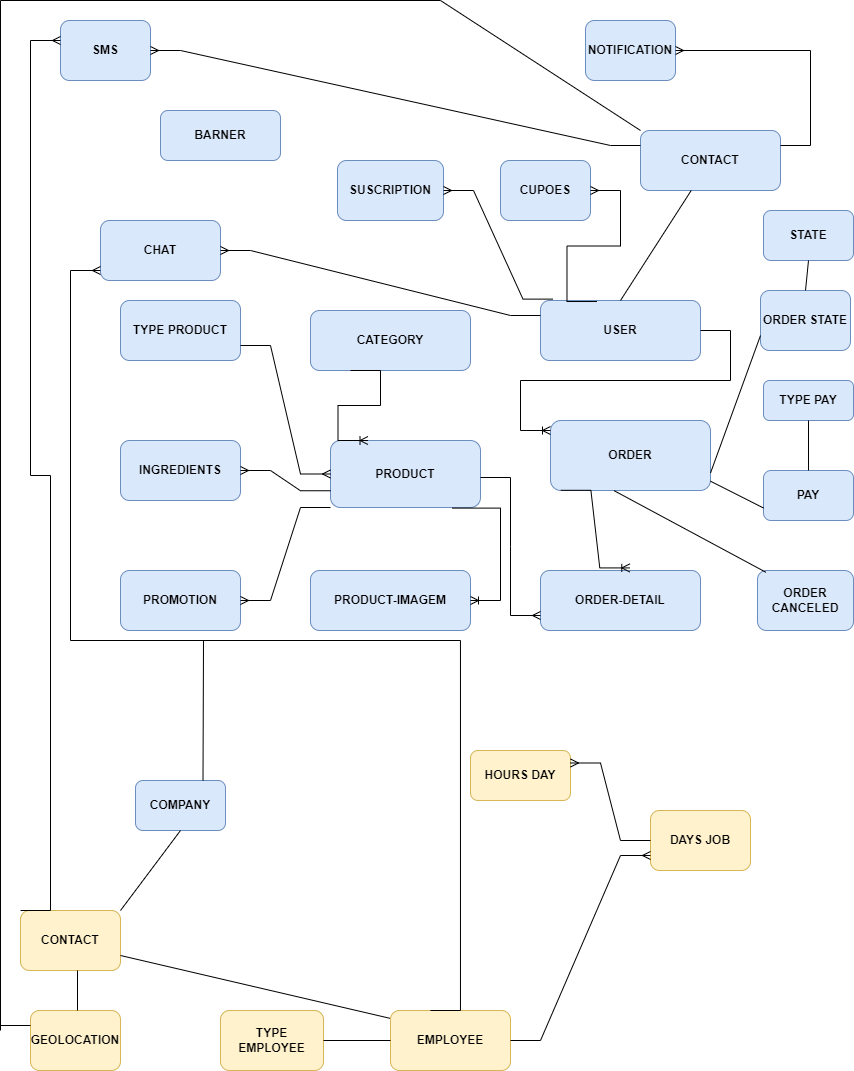

The diagram above was exported from draw.io. Its source (the exported page's mxGraphModel, read from the mxfile embedded in the PNG):
<mxGraphModel dx="1825" dy="572" grid="1" gridSize="10" guides="1" tooltips="1" connect="1" arrows="1" fold="1" page="1" pageScale="1" pageWidth="827" pageHeight="1169" math="0" shadow="0">
  <root>
    <mxCell id="0" />
    <mxCell id="1" parent="0" />
    <mxCell id="EEb_CR06a5v0OZe1R8gN-1" value="PRODUCT" style="rounded=1;whiteSpace=wrap;html=1;fillColor=#dae8fc;strokeColor=#6c8ebf;labelBorderColor=none;fontStyle=1;" vertex="1" parent="1">
      <mxGeometry x="235" y="450" width="150" height="67" as="geometry" />
    </mxCell>
    <mxCell id="EEb_CR06a5v0OZe1R8gN-4" value="&lt;b&gt;CATEGORY&lt;/b&gt;" style="rounded=1;whiteSpace=wrap;html=1;labelBorderColor=none;fillColor=#dae8fc;strokeColor=#6c8ebf;" vertex="1" parent="1">
      <mxGeometry x="215" y="320" width="160" height="60" as="geometry" />
    </mxCell>
    <mxCell id="EEb_CR06a5v0OZe1R8gN-5" value="PRODUCT-IMAGEM" style="rounded=1;whiteSpace=wrap;html=1;labelBackgroundColor=none;labelBorderColor=none;fillColor=#dae8fc;strokeColor=#6c8ebf;fontStyle=1" vertex="1" parent="1">
      <mxGeometry x="215" y="580" width="160" height="60" as="geometry" />
    </mxCell>
    <mxCell id="EEb_CR06a5v0OZe1R8gN-6" value="USER" style="rounded=1;whiteSpace=wrap;html=1;labelBackgroundColor=none;labelBorderColor=none;fillColor=#dae8fc;strokeColor=#6c8ebf;fontStyle=1" vertex="1" parent="1">
      <mxGeometry x="445" y="310" width="160" height="60" as="geometry" />
    </mxCell>
    <mxCell id="EEb_CR06a5v0OZe1R8gN-7" value="&lt;b&gt;ORDER&lt;/b&gt;" style="rounded=1;whiteSpace=wrap;html=1;labelBackgroundColor=none;labelBorderColor=none;fillColor=#dae8fc;strokeColor=#6c8ebf;" vertex="1" parent="1">
      <mxGeometry x="455" y="430" width="160" height="70" as="geometry" />
    </mxCell>
    <mxCell id="EEb_CR06a5v0OZe1R8gN-8" value="ORDER-DETAIL" style="rounded=1;whiteSpace=wrap;html=1;labelBackgroundColor=none;labelBorderColor=none;fillColor=#dae8fc;strokeColor=#6c8ebf;fontStyle=1" vertex="1" parent="1">
      <mxGeometry x="445" y="580" width="160" height="60" as="geometry" />
    </mxCell>
    <mxCell id="EEb_CR06a5v0OZe1R8gN-9" value="CONTACT" style="rounded=1;whiteSpace=wrap;html=1;labelBackgroundColor=none;labelBorderColor=none;fillColor=#dae8fc;strokeColor=#6c8ebf;fontStyle=1" vertex="1" parent="1">
      <mxGeometry x="545" y="140" width="140" height="60" as="geometry" />
    </mxCell>
    <mxCell id="EEb_CR06a5v0OZe1R8gN-10" value="" style="edgeStyle=entityRelationEdgeStyle;fontSize=12;html=1;endArrow=ERmany;rounded=0;fontColor=#000000;entryX=0;entryY=0.75;entryDx=0;entryDy=0;" edge="1" parent="1" target="EEb_CR06a5v0OZe1R8gN-8">
      <mxGeometry width="100" height="100" relative="1" as="geometry">
        <mxPoint x="385" y="487" as="sourcePoint" />
        <mxPoint x="435" y="610" as="targetPoint" />
      </mxGeometry>
    </mxCell>
    <mxCell id="EEb_CR06a5v0OZe1R8gN-12" value="" style="edgeStyle=entityRelationEdgeStyle;fontSize=12;html=1;endArrow=ERoneToMany;rounded=0;fontColor=#000000;entryX=0.558;entryY=-0.043;entryDx=0;entryDy=0;exitX=0.065;exitY=0.997;exitDx=0;exitDy=0;entryPerimeter=0;exitPerimeter=0;" edge="1" parent="1" source="EEb_CR06a5v0OZe1R8gN-7" target="EEb_CR06a5v0OZe1R8gN-8">
      <mxGeometry width="100" height="100" relative="1" as="geometry">
        <mxPoint x="475" y="520" as="sourcePoint" />
        <mxPoint x="665" y="630" as="targetPoint" />
      </mxGeometry>
    </mxCell>
    <mxCell id="EEb_CR06a5v0OZe1R8gN-13" value="" style="edgeStyle=entityRelationEdgeStyle;fontSize=12;html=1;endArrow=ERoneToMany;rounded=0;fontColor=#000000;" edge="1" parent="1" source="EEb_CR06a5v0OZe1R8gN-6">
      <mxGeometry width="100" height="100" relative="1" as="geometry">
        <mxPoint x="445" y="540" as="sourcePoint" />
        <mxPoint x="455" y="440" as="targetPoint" />
      </mxGeometry>
    </mxCell>
    <mxCell id="EEb_CR06a5v0OZe1R8gN-14" value="" style="endArrow=none;html=1;rounded=0;fontColor=#000000;exitX=0.5;exitY=0;exitDx=0;exitDy=0;" edge="1" parent="1" source="EEb_CR06a5v0OZe1R8gN-6" target="EEb_CR06a5v0OZe1R8gN-9">
      <mxGeometry relative="1" as="geometry">
        <mxPoint x="415" y="290" as="sourcePoint" />
        <mxPoint x="575" y="290" as="targetPoint" />
      </mxGeometry>
    </mxCell>
    <mxCell id="EEb_CR06a5v0OZe1R8gN-15" value="" style="edgeStyle=entityRelationEdgeStyle;fontSize=12;html=1;endArrow=ERoneToMany;rounded=0;fontColor=#000000;entryX=0.25;entryY=0;entryDx=0;entryDy=0;exitX=0.25;exitY=1;exitDx=0;exitDy=0;" edge="1" parent="1" source="EEb_CR06a5v0OZe1R8gN-4" target="EEb_CR06a5v0OZe1R8gN-1">
      <mxGeometry width="100" height="100" relative="1" as="geometry">
        <mxPoint x="375" y="320" as="sourcePoint" />
        <mxPoint x="225" y="230" as="targetPoint" />
      </mxGeometry>
    </mxCell>
    <mxCell id="EEb_CR06a5v0OZe1R8gN-17" value="" style="edgeStyle=entityRelationEdgeStyle;fontSize=12;html=1;endArrow=ERoneToMany;rounded=0;fontColor=#000000;exitX=0.811;exitY=1.009;exitDx=0;exitDy=0;exitPerimeter=0;" edge="1" parent="1" source="EEb_CR06a5v0OZe1R8gN-1" target="EEb_CR06a5v0OZe1R8gN-5">
      <mxGeometry width="100" height="100" relative="1" as="geometry">
        <mxPoint x="375" y="500" as="sourcePoint" />
        <mxPoint x="206" y="600" as="targetPoint" />
      </mxGeometry>
    </mxCell>
    <mxCell id="wY5cLIVEn6anoZ-0Leku-1" value="TYPE PRODUCT" style="rounded=1;whiteSpace=wrap;html=1;labelBackgroundColor=none;labelBorderColor=none;fillColor=#dae8fc;strokeColor=#6c8ebf;fontStyle=1" vertex="1" parent="1">
      <mxGeometry x="25" y="310" width="120" height="60" as="geometry" />
    </mxCell>
    <mxCell id="wY5cLIVEn6anoZ-0Leku-2" value="&lt;b&gt;INGREDIENTS&lt;/b&gt;" style="rounded=1;whiteSpace=wrap;html=1;labelBackgroundColor=none;labelBorderColor=none;fillColor=#dae8fc;strokeColor=#6c8ebf;" vertex="1" parent="1">
      <mxGeometry x="25" y="450" width="120" height="60" as="geometry" />
    </mxCell>
    <mxCell id="wY5cLIVEn6anoZ-0Leku-6" value="" style="edgeStyle=entityRelationEdgeStyle;fontSize=12;html=1;endArrow=ERmany;rounded=0;fontColor=#000000;exitX=1;exitY=0.75;exitDx=0;exitDy=0;entryX=0;entryY=0.5;entryDx=0;entryDy=0;" edge="1" parent="1" source="wY5cLIVEn6anoZ-0Leku-1" target="EEb_CR06a5v0OZe1R8gN-1">
      <mxGeometry width="100" height="100" relative="1" as="geometry">
        <mxPoint x="352" y="540" as="sourcePoint" />
        <mxPoint x="452" y="440" as="targetPoint" />
      </mxGeometry>
    </mxCell>
    <mxCell id="wY5cLIVEn6anoZ-0Leku-7" value="" style="edgeStyle=entityRelationEdgeStyle;fontSize=12;html=1;endArrow=ERmany;rounded=0;fontColor=#000000;exitX=0;exitY=0.75;exitDx=0;exitDy=0;" edge="1" parent="1" source="EEb_CR06a5v0OZe1R8gN-1" target="wY5cLIVEn6anoZ-0Leku-2">
      <mxGeometry width="100" height="100" relative="1" as="geometry">
        <mxPoint x="216" y="520" as="sourcePoint" />
        <mxPoint x="96" y="510" as="targetPoint" />
      </mxGeometry>
    </mxCell>
    <mxCell id="wY5cLIVEn6anoZ-0Leku-8" value="&lt;b&gt;PROMOTION&lt;/b&gt;" style="rounded=1;whiteSpace=wrap;html=1;labelBackgroundColor=none;labelBorderColor=none;fillColor=#dae8fc;strokeColor=#6c8ebf;" vertex="1" parent="1">
      <mxGeometry x="25" y="580" width="120" height="60" as="geometry" />
    </mxCell>
    <mxCell id="wY5cLIVEn6anoZ-0Leku-9" value="" style="edgeStyle=entityRelationEdgeStyle;fontSize=12;html=1;endArrow=ERmany;rounded=0;fontColor=#000000;exitX=0;exitY=1;exitDx=0;exitDy=0;" edge="1" parent="1" source="EEb_CR06a5v0OZe1R8gN-1" target="wY5cLIVEn6anoZ-0Leku-8">
      <mxGeometry width="100" height="100" relative="1" as="geometry">
        <mxPoint x="216" y="520" as="sourcePoint" />
        <mxPoint x="-4" y="600" as="targetPoint" />
      </mxGeometry>
    </mxCell>
    <mxCell id="wY5cLIVEn6anoZ-0Leku-10" value="ORDER STATE" style="rounded=1;whiteSpace=wrap;html=1;labelBackgroundColor=none;labelBorderColor=none;fillColor=#dae8fc;strokeColor=#6c8ebf;fontStyle=1" vertex="1" parent="1">
      <mxGeometry x="665" y="300" width="90" height="60" as="geometry" />
    </mxCell>
    <mxCell id="wY5cLIVEn6anoZ-0Leku-11" value="" style="endArrow=none;html=1;rounded=0;fontColor=#000000;entryX=0;entryY=0.75;entryDx=0;entryDy=0;exitX=1;exitY=0.75;exitDx=0;exitDy=0;" edge="1" parent="1" source="EEb_CR06a5v0OZe1R8gN-7" target="wY5cLIVEn6anoZ-0Leku-10">
      <mxGeometry width="50" height="50" relative="1" as="geometry">
        <mxPoint x="265" y="540" as="sourcePoint" />
        <mxPoint x="315" y="490" as="targetPoint" />
      </mxGeometry>
    </mxCell>
    <mxCell id="wY5cLIVEn6anoZ-0Leku-12" value="STATE" style="rounded=1;whiteSpace=wrap;html=1;labelBackgroundColor=none;labelBorderColor=none;fillColor=#dae8fc;strokeColor=#6c8ebf;fontStyle=1" vertex="1" parent="1">
      <mxGeometry x="668" y="220" width="90" height="50" as="geometry" />
    </mxCell>
    <mxCell id="wY5cLIVEn6anoZ-0Leku-13" value="" style="endArrow=none;html=1;rounded=0;fontColor=#000000;entryX=0.5;entryY=1;entryDx=0;entryDy=0;exitX=0.5;exitY=0;exitDx=0;exitDy=0;" edge="1" parent="1" source="wY5cLIVEn6anoZ-0Leku-10" target="wY5cLIVEn6anoZ-0Leku-12">
      <mxGeometry width="50" height="50" relative="1" as="geometry">
        <mxPoint x="265" y="540" as="sourcePoint" />
        <mxPoint x="315" y="490" as="targetPoint" />
      </mxGeometry>
    </mxCell>
    <mxCell id="wY5cLIVEn6anoZ-0Leku-14" value="ORDER CANCELED" style="rounded=1;whiteSpace=wrap;html=1;labelBackgroundColor=none;labelBorderColor=none;fillColor=#dae8fc;strokeColor=#6c8ebf;fontStyle=1" vertex="1" parent="1">
      <mxGeometry x="662" y="580" width="96" height="60" as="geometry" />
    </mxCell>
    <mxCell id="wY5cLIVEn6anoZ-0Leku-15" value="" style="endArrow=none;html=1;rounded=0;fontColor=#000000;exitX=0.398;exitY=1.003;exitDx=0;exitDy=0;exitPerimeter=0;entryX=0.088;entryY=0.03;entryDx=0;entryDy=0;entryPerimeter=0;" edge="1" parent="1" source="EEb_CR06a5v0OZe1R8gN-7" target="wY5cLIVEn6anoZ-0Leku-14">
      <mxGeometry width="50" height="50" relative="1" as="geometry">
        <mxPoint x="375" y="640" as="sourcePoint" />
        <mxPoint x="675" y="580" as="targetPoint" />
      </mxGeometry>
    </mxCell>
    <mxCell id="wY5cLIVEn6anoZ-0Leku-16" value="PAY" style="rounded=1;whiteSpace=wrap;html=1;labelBackgroundColor=none;labelBorderColor=none;fillColor=#dae8fc;strokeColor=#6c8ebf;fontStyle=1" vertex="1" parent="1">
      <mxGeometry x="668" y="480" width="90" height="50" as="geometry" />
    </mxCell>
    <mxCell id="wY5cLIVEn6anoZ-0Leku-17" value="" style="endArrow=none;html=1;rounded=0;fontColor=#000000;exitX=1;exitY=0.867;exitDx=0;exitDy=0;exitPerimeter=0;entryX=0;entryY=0.75;entryDx=0;entryDy=0;" edge="1" parent="1" source="EEb_CR06a5v0OZe1R8gN-7" target="wY5cLIVEn6anoZ-0Leku-16">
      <mxGeometry width="50" height="50" relative="1" as="geometry">
        <mxPoint x="375" y="440" as="sourcePoint" />
        <mxPoint x="655" y="502" as="targetPoint" />
      </mxGeometry>
    </mxCell>
    <mxCell id="wY5cLIVEn6anoZ-0Leku-18" value="&lt;b&gt;SMS&lt;/b&gt;" style="rounded=1;whiteSpace=wrap;html=1;labelBackgroundColor=none;labelBorderColor=none;fillColor=#dae8fc;strokeColor=#6c8ebf;" vertex="1" parent="1">
      <mxGeometry x="-35" y="30" width="90" height="60" as="geometry" />
    </mxCell>
    <mxCell id="wY5cLIVEn6anoZ-0Leku-19" value="NOTIFICATION" style="rounded=1;whiteSpace=wrap;html=1;labelBackgroundColor=none;labelBorderColor=none;fillColor=#dae8fc;strokeColor=#6c8ebf;fontStyle=1" vertex="1" parent="1">
      <mxGeometry x="490" y="30" width="90" height="60" as="geometry" />
    </mxCell>
    <mxCell id="wY5cLIVEn6anoZ-0Leku-20" value="" style="edgeStyle=entityRelationEdgeStyle;fontSize=12;html=1;endArrow=ERmany;rounded=0;fontColor=#000000;" edge="1" parent="1" target="wY5cLIVEn6anoZ-0Leku-19">
      <mxGeometry width="100" height="100" relative="1" as="geometry">
        <mxPoint x="685" y="155" as="sourcePoint" />
        <mxPoint x="415" y="80" as="targetPoint" />
      </mxGeometry>
    </mxCell>
    <mxCell id="wY5cLIVEn6anoZ-0Leku-21" value="" style="edgeStyle=entityRelationEdgeStyle;fontSize=12;html=1;endArrow=ERmany;rounded=0;fontColor=#000000;exitX=0;exitY=0.25;exitDx=0;exitDy=0;" edge="1" parent="1" source="EEb_CR06a5v0OZe1R8gN-9" target="wY5cLIVEn6anoZ-0Leku-18">
      <mxGeometry width="100" height="100" relative="1" as="geometry">
        <mxPoint x="455" y="180" as="sourcePoint" />
        <mxPoint x="405" y="70" as="targetPoint" />
      </mxGeometry>
    </mxCell>
    <mxCell id="wY5cLIVEn6anoZ-0Leku-23" value="TYPE PAY" style="rounded=1;whiteSpace=wrap;html=1;labelBackgroundColor=none;labelBorderColor=none;fillColor=#dae8fc;strokeColor=#6c8ebf;fontStyle=1" vertex="1" parent="1">
      <mxGeometry x="668" y="390" width="90" height="40" as="geometry" />
    </mxCell>
    <mxCell id="wY5cLIVEn6anoZ-0Leku-24" value="" style="endArrow=none;html=1;rounded=0;fontColor=#000000;entryX=0.5;entryY=1;entryDx=0;entryDy=0;exitX=0.5;exitY=0;exitDx=0;exitDy=0;" edge="1" parent="1" source="wY5cLIVEn6anoZ-0Leku-16" target="wY5cLIVEn6anoZ-0Leku-23">
      <mxGeometry width="50" height="50" relative="1" as="geometry">
        <mxPoint x="375" y="440" as="sourcePoint" />
        <mxPoint x="425" y="390" as="targetPoint" />
      </mxGeometry>
    </mxCell>
    <mxCell id="wY5cLIVEn6anoZ-0Leku-25" value="CHAT" style="rounded=1;whiteSpace=wrap;html=1;labelBackgroundColor=none;labelBorderColor=none;fillColor=#dae8fc;strokeColor=#6c8ebf;fontStyle=1" vertex="1" parent="1">
      <mxGeometry x="5" y="230" width="120" height="60" as="geometry" />
    </mxCell>
    <mxCell id="wY5cLIVEn6anoZ-0Leku-26" value="" style="edgeStyle=entityRelationEdgeStyle;fontSize=12;html=1;endArrow=ERmany;rounded=0;fontColor=#000000;exitX=0;exitY=0.25;exitDx=0;exitDy=0;" edge="1" parent="1" source="EEb_CR06a5v0OZe1R8gN-6" target="wY5cLIVEn6anoZ-0Leku-25">
      <mxGeometry width="100" height="100" relative="1" as="geometry">
        <mxPoint x="375" y="430" as="sourcePoint" />
        <mxPoint x="385" y="420" as="targetPoint" />
      </mxGeometry>
    </mxCell>
    <mxCell id="wY5cLIVEn6anoZ-0Leku-27" value="SUSCRIPTION" style="rounded=1;whiteSpace=wrap;html=1;labelBackgroundColor=none;labelBorderColor=none;fillColor=#dae8fc;strokeColor=#6c8ebf;fontStyle=1" vertex="1" parent="1">
      <mxGeometry x="242" y="170" width="106" height="60" as="geometry" />
    </mxCell>
    <mxCell id="wY5cLIVEn6anoZ-0Leku-28" value="" style="edgeStyle=entityRelationEdgeStyle;fontSize=12;html=1;endArrow=ERmany;rounded=0;fontColor=#000000;exitX=0.078;exitY=-0.023;exitDx=0;exitDy=0;exitPerimeter=0;" edge="1" parent="1" source="EEb_CR06a5v0OZe1R8gN-6" target="wY5cLIVEn6anoZ-0Leku-27">
      <mxGeometry width="100" height="100" relative="1" as="geometry">
        <mxPoint x="325" y="320" as="sourcePoint" />
        <mxPoint x="425" y="220" as="targetPoint" />
      </mxGeometry>
    </mxCell>
    <mxCell id="wY5cLIVEn6anoZ-0Leku-29" value="CUPOES" style="rounded=1;whiteSpace=wrap;html=1;labelBackgroundColor=none;labelBorderColor=none;fillColor=#dae8fc;strokeColor=#6c8ebf;fontStyle=1" vertex="1" parent="1">
      <mxGeometry x="405" y="170" width="90" height="60" as="geometry" />
    </mxCell>
    <mxCell id="wY5cLIVEn6anoZ-0Leku-30" value="" style="edgeStyle=entityRelationEdgeStyle;fontSize=12;html=1;endArrow=ERmany;rounded=0;fontColor=#000000;exitX=0.353;exitY=0.017;exitDx=0;exitDy=0;exitPerimeter=0;" edge="1" parent="1" source="EEb_CR06a5v0OZe1R8gN-6" target="wY5cLIVEn6anoZ-0Leku-29">
      <mxGeometry width="100" height="100" relative="1" as="geometry">
        <mxPoint x="395" y="420" as="sourcePoint" />
        <mxPoint x="495" y="320" as="targetPoint" />
      </mxGeometry>
    </mxCell>
    <mxCell id="wY5cLIVEn6anoZ-0Leku-35" value="EMPLOYEE" style="rounded=1;whiteSpace=wrap;html=1;labelBackgroundColor=none;labelBorderColor=none;fillColor=#fff2cc;strokeColor=#d6b656;fontStyle=1" vertex="1" parent="1">
      <mxGeometry x="295" y="1020" width="120" height="60" as="geometry" />
    </mxCell>
    <mxCell id="wY5cLIVEn6anoZ-0Leku-36" value="TYPE EMPLOYEE" style="rounded=1;whiteSpace=wrap;html=1;labelBackgroundColor=none;labelBorderColor=none;fillColor=#fff2cc;strokeColor=#d6b656;fontStyle=1" vertex="1" parent="1">
      <mxGeometry x="125" y="1020" width="103" height="60" as="geometry" />
    </mxCell>
    <mxCell id="wY5cLIVEn6anoZ-0Leku-37" value="BARNER" style="rounded=1;whiteSpace=wrap;html=1;labelBackgroundColor=none;labelBorderColor=none;fillColor=#dae8fc;strokeColor=#6c8ebf;fontStyle=1" vertex="1" parent="1">
      <mxGeometry x="65" y="120" width="120" height="50" as="geometry" />
    </mxCell>
    <mxCell id="wY5cLIVEn6anoZ-0Leku-39" value="" style="endArrow=none;html=1;rounded=0;fontColor=#000000;entryX=1;entryY=0.5;entryDx=0;entryDy=0;exitX=0;exitY=0.5;exitDx=0;exitDy=0;exitPerimeter=0;" edge="1" parent="1" source="wY5cLIVEn6anoZ-0Leku-35" target="wY5cLIVEn6anoZ-0Leku-36">
      <mxGeometry width="50" height="50" relative="1" as="geometry">
        <mxPoint x="359" y="922" as="sourcePoint" />
        <mxPoint x="489" y="802" as="targetPoint" />
      </mxGeometry>
    </mxCell>
    <mxCell id="wY5cLIVEn6anoZ-0Leku-40" value="&lt;b&gt;DAYS JOB&lt;/b&gt;" style="rounded=1;whiteSpace=wrap;html=1;labelBackgroundColor=none;labelBorderColor=none;fillColor=#fff2cc;strokeColor=#d6b656;fontStyle=0" vertex="1" parent="1">
      <mxGeometry x="555" y="820" width="100" height="60" as="geometry" />
    </mxCell>
    <mxCell id="wY5cLIVEn6anoZ-0Leku-41" value="" style="edgeStyle=entityRelationEdgeStyle;fontSize=12;html=1;endArrow=ERmany;rounded=0;fontColor=#000000;entryX=0;entryY=0.75;entryDx=0;entryDy=0;" edge="1" parent="1" source="wY5cLIVEn6anoZ-0Leku-35" target="wY5cLIVEn6anoZ-0Leku-40">
      <mxGeometry width="100" height="100" relative="1" as="geometry">
        <mxPoint x="469" y="980" as="sourcePoint" />
        <mxPoint x="569" y="880" as="targetPoint" />
      </mxGeometry>
    </mxCell>
    <mxCell id="wY5cLIVEn6anoZ-0Leku-42" value="HOURS DAY" style="rounded=1;whiteSpace=wrap;html=1;labelBackgroundColor=none;labelBorderColor=none;fillColor=#fff2cc;strokeColor=#d6b656;fontStyle=1" vertex="1" parent="1">
      <mxGeometry x="375" y="760" width="100" height="50" as="geometry" />
    </mxCell>
    <mxCell id="wY5cLIVEn6anoZ-0Leku-43" value="" style="edgeStyle=entityRelationEdgeStyle;fontSize=12;html=1;endArrow=ERmany;rounded=0;fontColor=#000000;entryX=1;entryY=0.25;entryDx=0;entryDy=0;exitX=0;exitY=0.5;exitDx=0;exitDy=0;" edge="1" parent="1" source="wY5cLIVEn6anoZ-0Leku-40" target="wY5cLIVEn6anoZ-0Leku-42">
      <mxGeometry width="100" height="100" relative="1" as="geometry">
        <mxPoint x="309" y="880" as="sourcePoint" />
        <mxPoint x="409" y="780" as="targetPoint" />
      </mxGeometry>
    </mxCell>
    <mxCell id="wY5cLIVEn6anoZ-0Leku-50" value="CONTACT" style="rounded=1;whiteSpace=wrap;html=1;labelBackgroundColor=none;labelBorderColor=none;fillColor=#fff2cc;strokeColor=#d6b656;fontStyle=1" vertex="1" parent="1">
      <mxGeometry x="-75" y="920" width="100" height="60" as="geometry" />
    </mxCell>
    <mxCell id="wY5cLIVEn6anoZ-0Leku-51" value="" style="endArrow=none;html=1;rounded=0;fontColor=#000000;exitX=1;exitY=0.75;exitDx=0;exitDy=0;entryX=-0.005;entryY=0.13;entryDx=0;entryDy=0;entryPerimeter=0;" edge="1" parent="1" source="wY5cLIVEn6anoZ-0Leku-50" target="wY5cLIVEn6anoZ-0Leku-35">
      <mxGeometry width="50" height="50" relative="1" as="geometry">
        <mxPoint x="459" y="1110" as="sourcePoint" />
        <mxPoint x="285" y="1050" as="targetPoint" />
      </mxGeometry>
    </mxCell>
    <mxCell id="wY5cLIVEn6anoZ-0Leku-52" value="" style="edgeStyle=entityRelationEdgeStyle;fontSize=12;html=1;endArrow=ERmany;rounded=0;fontColor=#000000;exitX=0.333;exitY=0;exitDx=0;exitDy=0;exitPerimeter=0;" edge="1" parent="1" source="wY5cLIVEn6anoZ-0Leku-35">
      <mxGeometry width="100" height="100" relative="1" as="geometry">
        <mxPoint x="335" y="1110" as="sourcePoint" />
        <mxPoint x="5" y="280" as="targetPoint" />
      </mxGeometry>
    </mxCell>
    <mxCell id="wY5cLIVEn6anoZ-0Leku-54" value="" style="edgeStyle=entityRelationEdgeStyle;fontSize=12;html=1;endArrow=ERmany;rounded=0;fontColor=#000000;" edge="1" parent="1">
      <mxGeometry width="100" height="100" relative="1" as="geometry">
        <mxPoint x="-75" y="920" as="sourcePoint" />
        <mxPoint x="-35" y="50" as="targetPoint" />
      </mxGeometry>
    </mxCell>
    <mxCell id="wY5cLIVEn6anoZ-0Leku-56" value="COMPANY" style="rounded=1;whiteSpace=wrap;html=1;labelBackgroundColor=none;labelBorderColor=none;fillColor=#dae8fc;strokeColor=#6c8ebf;fontStyle=1" vertex="1" parent="1">
      <mxGeometry x="40" y="790" width="90" height="50" as="geometry" />
    </mxCell>
    <mxCell id="wY5cLIVEn6anoZ-0Leku-58" value="" style="endArrow=none;html=1;rounded=0;fontColor=#000000;exitX=0.75;exitY=0;exitDx=0;exitDy=0;" edge="1" parent="1" source="wY5cLIVEn6anoZ-0Leku-56">
      <mxGeometry width="50" height="50" relative="1" as="geometry">
        <mxPoint x="375" y="900" as="sourcePoint" />
        <mxPoint x="108" y="650" as="targetPoint" />
      </mxGeometry>
    </mxCell>
    <mxCell id="wY5cLIVEn6anoZ-0Leku-59" value="" style="endArrow=none;html=1;rounded=0;fontColor=#000000;entryX=0.5;entryY=1;entryDx=0;entryDy=0;exitX=1;exitY=0;exitDx=0;exitDy=0;" edge="1" parent="1" source="wY5cLIVEn6anoZ-0Leku-50" target="wY5cLIVEn6anoZ-0Leku-56">
      <mxGeometry width="50" height="50" relative="1" as="geometry">
        <mxPoint x="375" y="900" as="sourcePoint" />
        <mxPoint x="425" y="850" as="targetPoint" />
      </mxGeometry>
    </mxCell>
    <mxCell id="wY5cLIVEn6anoZ-0Leku-64" value="&lt;b&gt;GEOLOCATION&lt;/b&gt;" style="rounded=1;whiteSpace=wrap;html=1;labelBackgroundColor=none;labelBorderColor=none;fillColor=#fff2cc;strokeColor=#d6b656;" vertex="1" parent="1">
      <mxGeometry x="-65" y="1020" width="90" height="60" as="geometry" />
    </mxCell>
    <mxCell id="wY5cLIVEn6anoZ-0Leku-66" value="" style="endArrow=none;html=1;rounded=0;fontColor=#000000;" edge="1" parent="1">
      <mxGeometry width="50" height="50" relative="1" as="geometry">
        <mxPoint x="-18" y="1020" as="sourcePoint" />
        <mxPoint x="-18" y="980" as="targetPoint" />
      </mxGeometry>
    </mxCell>
    <mxCell id="wY5cLIVEn6anoZ-0Leku-67" value="" style="endArrow=none;html=1;rounded=0;fontColor=#000000;exitX=0;exitY=0.25;exitDx=0;exitDy=0;" edge="1" parent="1" source="wY5cLIVEn6anoZ-0Leku-64">
      <mxGeometry width="50" height="50" relative="1" as="geometry">
        <mxPoint x="375" y="1000" as="sourcePoint" />
        <mxPoint x="-95" y="1035" as="targetPoint" />
      </mxGeometry>
    </mxCell>
    <mxCell id="wY5cLIVEn6anoZ-0Leku-68" value="" style="endArrow=none;html=1;rounded=0;fontColor=#000000;" edge="1" parent="1">
      <mxGeometry width="50" height="50" relative="1" as="geometry">
        <mxPoint x="-95" y="1040" as="sourcePoint" />
        <mxPoint x="-95" y="10" as="targetPoint" />
      </mxGeometry>
    </mxCell>
    <mxCell id="wY5cLIVEn6anoZ-0Leku-69" value="" style="endArrow=none;html=1;rounded=0;fontColor=#000000;" edge="1" parent="1">
      <mxGeometry width="50" height="50" relative="1" as="geometry">
        <mxPoint x="-95" y="10" as="sourcePoint" />
        <mxPoint x="345" y="10" as="targetPoint" />
      </mxGeometry>
    </mxCell>
    <mxCell id="wY5cLIVEn6anoZ-0Leku-70" value="" style="endArrow=none;html=1;rounded=0;fontColor=#000000;" edge="1" parent="1">
      <mxGeometry width="50" height="50" relative="1" as="geometry">
        <mxPoint x="545" y="140" as="sourcePoint" />
        <mxPoint x="345" y="10" as="targetPoint" />
      </mxGeometry>
    </mxCell>
  </root>
</mxGraphModel>